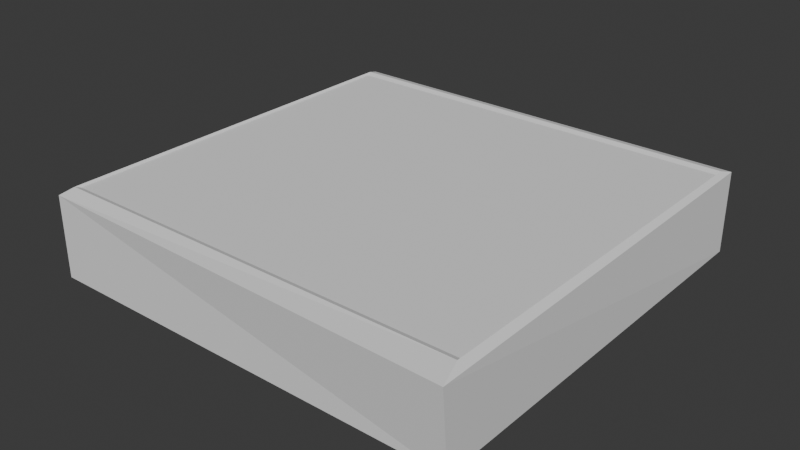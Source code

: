 # Source: Foundation_Corner_Stone_01.blend  (saved by Blender 5.1.30; exported with 4.5.12 LTS)
import bpy
from mathutils import Matrix  # noqa: F401  (used for matrix-valued properties, if any)

bpy.ops.wm.read_factory_settings(use_empty=True)
scene = bpy.context.scene
scene.name = 'Scene'

# ---- collections
col_export = bpy.data.collections.new('Export'); scene.collection.children.link(col_export)

# ---- world
world_world = bpy.data.worlds.new('World'); scene.world = world_world
world_world.use_nodes = True; world_world.node_tree.nodes.clear()
_N = world_world.node_tree.nodes; _L = world_world.node_tree.links
n0 = _N.new('ShaderNodeOutputWorld'); n0.name = 'World Output'; n0.location = (200, 100)
n1 = _N.new('ShaderNodeBackground'); n1.name = 'Background'; n1.location = (-200, 100)
n1.inputs[0].default_value = (0.05088, 0.05088, 0.05088, 1.0)
_L.new(n1.outputs[0], n0.inputs[0])
n0.is_active_output = True
world_world.color = (0.05088, 0.05088, 0.05088)
world_world.sun_shadow_jitter_overblur = 0.0

# ---- meshes
me_sm_foundation_corner_01_mesh = bpy.data.meshes.new('SM_Foundation_Corner_01_Mesh')
me_sm_foundation_corner_01_mesh.from_pydata([(-0.5, -0.15, -0.1), (-0.5, 0.15, -0.1), (0.5, -0.15, -0.1), (0.5, 0.15, -0.1), (-0.486, -0.136, 0.095), (-0.5, -0.15, 0.09), (-0.486, 0.136, 0.095), (-0.5, 0.15, 0.09), (0.486, -0.136, 0.095), (0.508, -0.158, 0.09), (0.486, 0.136, 0.095), (0.5, 0.15, 0.09), (-0.49, -0.14, 0.1), (-0.49, 0.14, 0.1), (0.49, 0.14, 0.1), (0.49, -0.14, 0.1)], [], [(1, 3, 2, 0), (12, 13, 7, 5), (13, 14, 11, 7), (14, 15, 9, 11), (15, 12, 5, 9), (2, 9, 5, 0), (0, 5, 7, 1), (10, 6, 4, 8), (1, 7, 11, 3), (3, 11, 9, 2), (4, 6, 13, 12), (6, 10, 14, 13), (10, 8, 15, 14), (8, 4, 12, 15)])
_uv = me_sm_foundation_corner_01_mesh.uv_layers.new(name='UVMap')
_uv.uv.foreach_set('vector', [0.125, 0.5, 0.375, 0.5, 0.375, 0.75, 0.125, 0.75, 0.8725, 0.7417, 0.8725, 0.5083, 0.875, 0.5, 0.875, 0.75, 0.8725, 0.5083, 0.6275, 0.5083, 0.6156, 0.5, 0.875, 0.5, 0.6275, 0.5083, 0.6275, 0.7417, 0.6156, 0.75, 0.6156, 0.5, 0.6275, 0.7417, 0.8725, 0.7417, 0.875, 0.75, 0.6156, 0.75, 0.375, 0.75, 0.6156, 0.75, 0.6125, 1.0, 0.375, 1.0, 0.375, 0.0, 0.6125, 0.0, 0.6125, 0.25, 0.375, 0.25, 0.6285, 0.5117, 0.8715, 0.5117, 0.8715, 0.7383, 0.6285, 0.7383, 0.375, 0.25, 0.6125, 0.25, 0.6156, 0.5, 0.375, 0.5, 0.375, 0.5, 0.6156, 0.5, 0.6156, 0.75, 0.375, 0.75, 0.8715, 0.7383, 0.8715, 0.5117, 0.8725, 0.5083, 0.8725, 0.7417, 0.8715, 0.5117, 0.6285, 0.5117, 0.6275, 0.5083, 0.8725, 0.5083, 0.6285, 0.5117, 0.6285, 0.7383, 0.6275, 0.7417, 0.6275, 0.5083, 0.6285, 0.7383, 0.8715, 0.7383, 0.8725, 0.7417, 0.6275, 0.7417])
me_sm_foundation_corner_01_mesh.update()

# ---- objects
ob_sm_foundation_corner_01 = bpy.data.objects.new('SM_Foundation_Corner_01', me_sm_foundation_corner_01_mesh)

# ---- transforms, parenting, visibility, modifiers, constraints
ob_sm_foundation_corner_01.location = (0.0, 0.0, 0.1)
ob_sm_foundation_corner_01.scale = (0.9921, 3.247, 1.0)

# ---- collection membership
col_export.objects.link(ob_sm_foundation_corner_01)

# ---- scene / render settings (as saved in the file)
scene.frame_start = 1; scene.frame_end = 250; scene.frame_set(1)
scene.render.engine = 'BLENDER_EEVEE_NEXT'
scene.render.bake_bias = 0.0
scene.render.bake_samples = 0
scene.cycles.sampling_pattern = 'TABULATED_SOBOL'
scene.eevee.use_volume_custom_range = False
bpy.context.view_layer.update()

# ---- added for rendering (the .blend has no active camera and no usable light): camera, sun
cam_auto = bpy.data.cameras.new('AutoCamera')
cam_auto.lens = 50.0
cam_auto.sensor_width = 36.0
cam_auto.clip_end = 1000.0
ob_auto_camera = bpy.data.objects.new('AutoCamera', cam_auto)
scene.collection.objects.link(ob_auto_camera)
ob_auto_camera.location = (1.32545, -1.59877, 1.15719)
ob_auto_camera.rotation_euler = (1.09748, -7.21219e-08, 0.694738)
scene.camera = ob_auto_camera
light_auto_sun = bpy.data.lights.new('AutoSun', 'SUN')
light_auto_sun.energy = 3.0
light_auto_sun.angle = 0.0523599
ob_auto_sun = bpy.data.objects.new('AutoSun', light_auto_sun)
scene.collection.objects.link(ob_auto_sun)
ob_auto_sun.rotation_euler = (0.872665, 0.174533, 0.523599)
bpy.context.view_layer.update()

